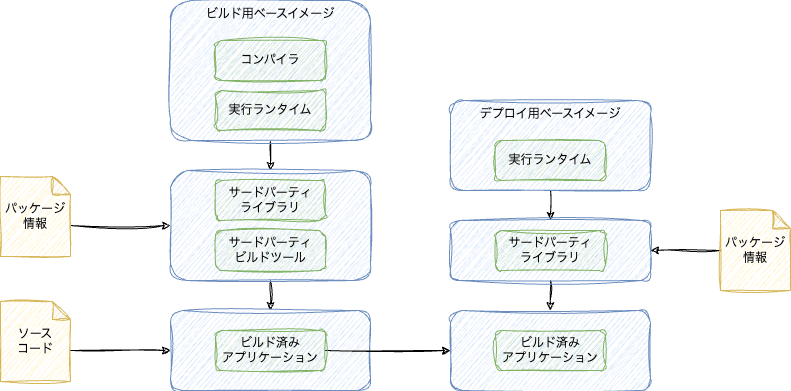

The diagram above was exported from draw.io. Its source (the exported page's mxGraphModel, read from the mxfile embedded in the PNG):
<mxGraphModel dx="1114" dy="999" grid="1" gridSize="10" guides="1" tooltips="1" connect="1" arrows="1" fold="1" page="1" pageScale="1" pageWidth="827" pageHeight="1169" math="0" shadow="0">
  <root>
    <mxCell id="0" />
    <mxCell id="1" parent="0" />
    <mxCell id="6zOs-_5pdbpyDaZyIbzp-10" style="edgeStyle=orthogonalEdgeStyle;rounded=0;orthogonalLoop=1;jettySize=auto;html=1;exitX=0.5;exitY=1;exitDx=0;exitDy=0;entryX=0.5;entryY=0;entryDx=0;entryDy=0;sketch=1;curveFitting=1;jiggle=2;" edge="1" parent="1" source="6zOs-_5pdbpyDaZyIbzp-2" target="6zOs-_5pdbpyDaZyIbzp-8">
      <mxGeometry relative="1" as="geometry" />
    </mxCell>
    <mxCell id="6zOs-_5pdbpyDaZyIbzp-2" value="ビルド用ベースイメージ" style="rounded=1;whiteSpace=wrap;html=1;horizontal=1;verticalAlign=top;sketch=1;curveFitting=1;jiggle=2;fillColor=#dae8fc;strokeColor=#6c8ebf;" vertex="1" parent="1">
      <mxGeometry x="220" y="210" width="200" height="140" as="geometry" />
    </mxCell>
    <mxCell id="6zOs-_5pdbpyDaZyIbzp-20" style="edgeStyle=orthogonalEdgeStyle;rounded=0;orthogonalLoop=1;jettySize=auto;html=1;exitX=0.5;exitY=1;exitDx=0;exitDy=0;entryX=0.5;entryY=0;entryDx=0;entryDy=0;sketch=1;curveFitting=1;jiggle=2;" edge="1" parent="1" source="6zOs-_5pdbpyDaZyIbzp-3" target="6zOs-_5pdbpyDaZyIbzp-17">
      <mxGeometry relative="1" as="geometry" />
    </mxCell>
    <mxCell id="6zOs-_5pdbpyDaZyIbzp-3" value="デプロイ用ベースイメージ" style="rounded=1;whiteSpace=wrap;html=1;verticalAlign=top;sketch=1;curveFitting=1;jiggle=2;fillColor=#dae8fc;strokeColor=#6c8ebf;" vertex="1" parent="1">
      <mxGeometry x="500" y="310" width="200" height="90" as="geometry" />
    </mxCell>
    <mxCell id="6zOs-_5pdbpyDaZyIbzp-5" value="実行ランタイム" style="rounded=1;whiteSpace=wrap;html=1;sketch=1;curveFitting=1;jiggle=2;fillColor=#d5e8d4;strokeColor=#82b366;" vertex="1" parent="1">
      <mxGeometry x="545" y="350" width="110" height="40" as="geometry" />
    </mxCell>
    <mxCell id="6zOs-_5pdbpyDaZyIbzp-6" value="コンパイラ" style="rounded=1;whiteSpace=wrap;html=1;sketch=1;curveFitting=1;jiggle=2;fillColor=#d5e8d4;strokeColor=#82b366;" vertex="1" parent="1">
      <mxGeometry x="265" y="250" width="110" height="40" as="geometry" />
    </mxCell>
    <mxCell id="6zOs-_5pdbpyDaZyIbzp-7" value="実行ランタイム" style="rounded=1;whiteSpace=wrap;html=1;sketch=1;curveFitting=1;jiggle=2;fillColor=#d5e8d4;strokeColor=#82b366;" vertex="1" parent="1">
      <mxGeometry x="265" y="300" width="110" height="40" as="geometry" />
    </mxCell>
    <mxCell id="6zOs-_5pdbpyDaZyIbzp-13" style="edgeStyle=orthogonalEdgeStyle;rounded=0;orthogonalLoop=1;jettySize=auto;html=1;exitX=0.5;exitY=1;exitDx=0;exitDy=0;entryX=0.5;entryY=0;entryDx=0;entryDy=0;sketch=1;curveFitting=1;jiggle=2;" edge="1" parent="1" source="6zOs-_5pdbpyDaZyIbzp-8" target="6zOs-_5pdbpyDaZyIbzp-11">
      <mxGeometry relative="1" as="geometry" />
    </mxCell>
    <mxCell id="6zOs-_5pdbpyDaZyIbzp-8" value="" style="rounded=1;whiteSpace=wrap;html=1;horizontal=1;verticalAlign=top;sketch=1;curveFitting=1;jiggle=2;fillColor=#dae8fc;strokeColor=#6c8ebf;" vertex="1" parent="1">
      <mxGeometry x="220" y="380" width="200" height="110" as="geometry" />
    </mxCell>
    <mxCell id="6zOs-_5pdbpyDaZyIbzp-9" value="サードパーティ&lt;div&gt;ライブラリ&lt;/div&gt;" style="rounded=1;whiteSpace=wrap;html=1;sketch=1;curveFitting=1;jiggle=2;fillColor=#d5e8d4;strokeColor=#82b366;" vertex="1" parent="1">
      <mxGeometry x="265" y="390" width="110" height="40" as="geometry" />
    </mxCell>
    <mxCell id="6zOs-_5pdbpyDaZyIbzp-11" value="" style="rounded=1;whiteSpace=wrap;html=1;horizontal=1;verticalAlign=top;sketch=1;curveFitting=1;jiggle=2;fillColor=#dae8fc;strokeColor=#6c8ebf;" vertex="1" parent="1">
      <mxGeometry x="220" y="520" width="200" height="80" as="geometry" />
    </mxCell>
    <mxCell id="6zOs-_5pdbpyDaZyIbzp-21" style="edgeStyle=orthogonalEdgeStyle;rounded=0;orthogonalLoop=1;jettySize=auto;html=1;exitX=1;exitY=0.5;exitDx=0;exitDy=0;entryX=0;entryY=0.5;entryDx=0;entryDy=0;sketch=1;curveFitting=1;jiggle=2;" edge="1" parent="1" source="6zOs-_5pdbpyDaZyIbzp-12" target="6zOs-_5pdbpyDaZyIbzp-15">
      <mxGeometry relative="1" as="geometry" />
    </mxCell>
    <mxCell id="6zOs-_5pdbpyDaZyIbzp-12" value="ビルド済み&lt;div&gt;アプリケーション&lt;/div&gt;" style="rounded=1;whiteSpace=wrap;html=1;sketch=1;curveFitting=1;jiggle=2;fillColor=#d5e8d4;strokeColor=#82b366;" vertex="1" parent="1">
      <mxGeometry x="265" y="540" width="110" height="40" as="geometry" />
    </mxCell>
    <mxCell id="6zOs-_5pdbpyDaZyIbzp-14" value="サードパーティ&lt;div&gt;ビルドツール&lt;/div&gt;" style="rounded=1;whiteSpace=wrap;html=1;sketch=1;curveFitting=1;jiggle=2;fillColor=#d5e8d4;strokeColor=#82b366;" vertex="1" parent="1">
      <mxGeometry x="265" y="440" width="110" height="40" as="geometry" />
    </mxCell>
    <mxCell id="6zOs-_5pdbpyDaZyIbzp-15" value="" style="rounded=1;whiteSpace=wrap;html=1;horizontal=1;verticalAlign=top;sketch=1;curveFitting=1;jiggle=2;fillColor=#dae8fc;strokeColor=#6c8ebf;" vertex="1" parent="1">
      <mxGeometry x="500" y="520" width="200" height="80" as="geometry" />
    </mxCell>
    <mxCell id="6zOs-_5pdbpyDaZyIbzp-16" value="ビルド済み&lt;div&gt;アプリケーション&lt;/div&gt;" style="rounded=1;whiteSpace=wrap;html=1;sketch=1;curveFitting=1;jiggle=2;fillColor=#d5e8d4;strokeColor=#82b366;" vertex="1" parent="1">
      <mxGeometry x="545" y="540" width="110" height="40" as="geometry" />
    </mxCell>
    <mxCell id="6zOs-_5pdbpyDaZyIbzp-19" style="edgeStyle=orthogonalEdgeStyle;rounded=0;orthogonalLoop=1;jettySize=auto;html=1;exitX=0.5;exitY=1;exitDx=0;exitDy=0;entryX=0.5;entryY=0;entryDx=0;entryDy=0;sketch=1;curveFitting=1;jiggle=2;" edge="1" parent="1" source="6zOs-_5pdbpyDaZyIbzp-17" target="6zOs-_5pdbpyDaZyIbzp-15">
      <mxGeometry relative="1" as="geometry" />
    </mxCell>
    <mxCell id="6zOs-_5pdbpyDaZyIbzp-17" value="" style="rounded=1;whiteSpace=wrap;html=1;horizontal=1;verticalAlign=top;sketch=1;curveFitting=1;jiggle=2;fillColor=#dae8fc;strokeColor=#6c8ebf;" vertex="1" parent="1">
      <mxGeometry x="500" y="430" width="200" height="60" as="geometry" />
    </mxCell>
    <mxCell id="6zOs-_5pdbpyDaZyIbzp-18" value="サードパーティ&lt;div&gt;ライブラリ&lt;/div&gt;" style="rounded=1;whiteSpace=wrap;html=1;sketch=1;curveFitting=1;jiggle=2;fillColor=#d5e8d4;strokeColor=#82b366;" vertex="1" parent="1">
      <mxGeometry x="545" y="440" width="110" height="40" as="geometry" />
    </mxCell>
    <mxCell id="6zOs-_5pdbpyDaZyIbzp-25" style="edgeStyle=orthogonalEdgeStyle;rounded=0;orthogonalLoop=1;jettySize=auto;html=1;exitX=0;exitY=0;exitDx=70;exitDy=49;exitPerimeter=0;entryX=0;entryY=0.5;entryDx=0;entryDy=0;sketch=1;curveFitting=1;jiggle=2;" edge="1" parent="1" source="6zOs-_5pdbpyDaZyIbzp-22" target="6zOs-_5pdbpyDaZyIbzp-8">
      <mxGeometry relative="1" as="geometry" />
    </mxCell>
    <mxCell id="6zOs-_5pdbpyDaZyIbzp-22" value="パッケージ&lt;div&gt;情報&lt;/div&gt;" style="shape=note;whiteSpace=wrap;html=1;backgroundOutline=1;darkOpacity=0.05;sketch=1;curveFitting=1;jiggle=2;size=18;fillColor=#fff2cc;strokeColor=#d6b656;" vertex="1" parent="1">
      <mxGeometry x="50" y="386" width="70" height="80" as="geometry" />
    </mxCell>
    <mxCell id="6zOs-_5pdbpyDaZyIbzp-24" style="edgeStyle=orthogonalEdgeStyle;rounded=0;orthogonalLoop=1;jettySize=auto;html=1;exitX=0;exitY=0.5;exitDx=0;exitDy=0;exitPerimeter=0;entryX=1;entryY=0.5;entryDx=0;entryDy=0;sketch=1;curveFitting=1;jiggle=2;" edge="1" parent="1" source="6zOs-_5pdbpyDaZyIbzp-23" target="6zOs-_5pdbpyDaZyIbzp-17">
      <mxGeometry relative="1" as="geometry" />
    </mxCell>
    <mxCell id="6zOs-_5pdbpyDaZyIbzp-23" value="パッケージ&lt;div&gt;情報&lt;/div&gt;" style="shape=note;whiteSpace=wrap;html=1;backgroundOutline=1;darkOpacity=0.05;sketch=1;curveFitting=1;jiggle=2;size=18;fillColor=#fff2cc;strokeColor=#d6b656;" vertex="1" parent="1">
      <mxGeometry x="770" y="420" width="70" height="80" as="geometry" />
    </mxCell>
    <mxCell id="6zOs-_5pdbpyDaZyIbzp-28" style="edgeStyle=orthogonalEdgeStyle;rounded=0;orthogonalLoop=1;jettySize=auto;html=1;exitX=0;exitY=0;exitDx=70;exitDy=49;exitPerimeter=0;entryX=0;entryY=0.5;entryDx=0;entryDy=0;sketch=1;curveFitting=1;jiggle=2;" edge="1" parent="1" source="6zOs-_5pdbpyDaZyIbzp-27" target="6zOs-_5pdbpyDaZyIbzp-11">
      <mxGeometry relative="1" as="geometry" />
    </mxCell>
    <mxCell id="6zOs-_5pdbpyDaZyIbzp-27" value="ソース&lt;div&gt;コード&lt;/div&gt;" style="shape=note;whiteSpace=wrap;html=1;backgroundOutline=1;darkOpacity=0.05;sketch=1;curveFitting=1;jiggle=2;size=18;fillColor=#fff2cc;strokeColor=#d6b656;" vertex="1" parent="1">
      <mxGeometry x="50" y="511" width="70" height="80" as="geometry" />
    </mxCell>
  </root>
</mxGraphModel>